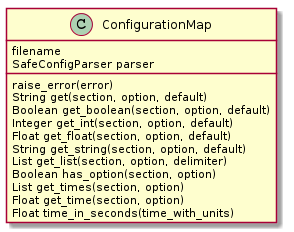

The diagram above was rendered by PlantUML. Its source (embedded in the PNG):
@startuml
ConfigurationMap: filename
ConfigurationMap: SafeConfigParser parser
ConfigurationMap: raise_error(error)
ConfigurationMap: String get(section, option, default)
ConfigurationMap: Boolean get_boolean(section, option, default)
ConfigurationMap: Integer get_int(section, option, default)
ConfigurationMap: Float get_float(section, option, default)
ConfigurationMap: String get_string(section, option, default)
ConfigurationMap: List get_list(section, option, delimiter)
ConfigurationMap: Boolean has_option(section, option)
ConfigurationMap: List get_times(section, option)
ConfigurationMap: Float get_time(section, option)
ConfigurationMap: Float time_in_seconds(time_with_units)

@enduml